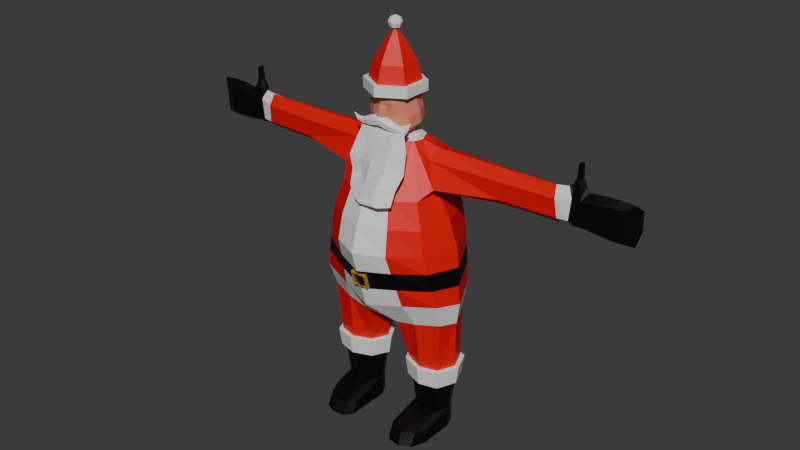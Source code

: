 # Source: Santa.blend  (saved by Blender 4.0.36; exported with 4.5.12 LTS)
import bpy
from mathutils import Matrix  # noqa: F401  (used for matrix-valued properties, if any)

bpy.ops.wm.read_factory_settings(use_empty=True)
scene = bpy.context.scene
scene.name = 'Scene'

# ---- collections
col_santa = bpy.data.collections.new('santa'); scene.collection.children.link(col_santa)

# ---- materials (node trees are filled in below, after node groups)
mat_red = bpy.data.materials.new('Red')
mat_red.use_transparent_shadow = False
mat_white = bpy.data.materials.new('White')
mat_white.use_transparent_shadow = False
mat_black = bpy.data.materials.new('Black')
mat_black.use_transparent_shadow = False
mat_skin = bpy.data.materials.new('Skin')
mat_skin.use_transparent_shadow = False
mat_material = bpy.data.materials.new('Material')
mat_material.use_transparent_shadow = False

# ---- material node trees
mat_red.use_nodes = True; mat_red.node_tree.nodes.clear()
_N = mat_red.node_tree.nodes; _L = mat_red.node_tree.links
n0 = _N.new('ShaderNodeBsdfPrincipled'); n0.name = 'Principled BSDF'; n0.location = (10, 300)
n0.inputs[0].default_value = (0.8001, 0.0, 0.002183, 1.0)
n0.inputs[3].default_value = 1.45
n1 = _N.new('ShaderNodeOutputMaterial'); n1.name = 'Material Output'; n1.location = (300, 300)
_L.new(n0.outputs[0], n1.inputs[0])
n1.is_active_output = True
mat_white.use_nodes = True; mat_white.node_tree.nodes.clear()
_N = mat_white.node_tree.nodes; _L = mat_white.node_tree.links
n0 = _N.new('ShaderNodeBsdfPrincipled'); n0.name = 'Principled BSDF'; n0.location = (10, 300)
n0.inputs[3].default_value = 1.45
n1 = _N.new('ShaderNodeOutputMaterial'); n1.name = 'Material Output'; n1.location = (300, 300)
_L.new(n0.outputs[0], n1.inputs[0])
n1.is_active_output = True
mat_black.use_nodes = True; mat_black.node_tree.nodes.clear()
_N = mat_black.node_tree.nodes; _L = mat_black.node_tree.links
n0 = _N.new('ShaderNodeBsdfPrincipled'); n0.name = 'Principled BSDF'; n0.location = (10, 300)
n0.inputs[0].default_value = (0.0, 0.0, 0.0, 1.0)
n0.inputs[3].default_value = 1.45
n1 = _N.new('ShaderNodeOutputMaterial'); n1.name = 'Material Output'; n1.location = (300, 300)
_L.new(n0.outputs[0], n1.inputs[0])
n1.is_active_output = True
mat_skin.use_nodes = True; mat_skin.node_tree.nodes.clear()
_N = mat_skin.node_tree.nodes; _L = mat_skin.node_tree.links
n0 = _N.new('ShaderNodeBsdfPrincipled'); n0.name = 'Principled BSDF'; n0.location = (10, 300)
n0.inputs[0].default_value = (0.7012, 0.2327, 0.1519, 1.0)
n0.inputs[3].default_value = 1.45
n1 = _N.new('ShaderNodeOutputMaterial'); n1.name = 'Material Output'; n1.location = (300, 300)
_L.new(n0.outputs[0], n1.inputs[0])
n1.is_active_output = True
mat_material.use_nodes = True; mat_material.node_tree.nodes.clear()
_N = mat_material.node_tree.nodes; _L = mat_material.node_tree.links
n0 = _N.new('ShaderNodeBsdfPrincipled'); n0.name = 'Principled BSDF'; n0.location = (10, 300)
n0.inputs[0].default_value = (0.4464, 0.2592, 0.01151, 1.0)
n0.inputs[3].default_value = 1.45
n1 = _N.new('ShaderNodeOutputMaterial'); n1.name = 'Material Output'; n1.location = (300, 300)
_L.new(n0.outputs[0], n1.inputs[0])
n1.is_active_output = True

# ---- world
world_world = bpy.data.worlds.new('World'); scene.world = world_world
world_world.use_nodes = True; world_world.node_tree.nodes.clear()
_N = world_world.node_tree.nodes; _L = world_world.node_tree.links
n0 = _N.new('ShaderNodeOutputWorld'); n0.name = 'World Output'; n0.location = (300, 300)
n1 = _N.new('ShaderNodeBackground'); n1.name = 'Background'; n1.location = (10, 300)
n1.inputs[0].default_value = (0.05088, 0.05088, 0.05088, 1.0)
_L.new(n1.outputs[0], n0.inputs[0])
n0.is_active_output = True
world_world.color = (0.05088, 0.05088, 0.05088)
world_world.use_sun_shadow = False
world_world.sun_shadow_jitter_overblur = 0.0

# ---- meshes
me_cube_001 = bpy.data.meshes.new('Cube.001')
me_cube_001.from_pydata([(0.8168, -0.3517, -0.6237), (0.5325, -0.3517, 0.6114), (0.696, 0.4197, -0.6371), (0.4513, 0.4197, 0.6114), (0.0, 0.6096, -0.7705), (0.0, 0.6096, 0.6114), (0.5686, 0.5251, -1.535e-10), (0.8939, -4.509e-09, -0.7008), (0.5671, -0.01368, 0.6224), (0.6778, -0.4288, -3.085e-10), (0.0, -0.6096, -0.7705), (0.0, -0.6096, 0.6114), (0.0, 0.8395, 4.657e-09), (0.8395, -1.304e-08, 5.588e-09), (0.0, -0.8395, 4.657e-09), (0.0, -0.3618, -1.012), (0.3575, 0.5499, -0.702), (0.2899, -0.1073, 1.191), (0.2421, 0.1725, 1.191), (0.0, 0.2412, 1.191), (0.3282, -9.647e-09, 1.191), (0.0, -0.2412, 1.191), (0.1719, -0.05472, 1.31), (0.2318, 0.5499, 0.6114), (0.4196, -0.4771, -0.6951), (0.2735, -0.5247, 0.6114), (0.292, 0.7159, 2.186e-09), (0.3481, -0.6761, 2.106e-09), (0.0, 0.0003675, -1.107), (0.1302, 0.2319, 1.191), (0.1514, -0.1826, 1.191), (0.1531, 0.1367, 1.358), (0.5954, 0.2859, 0.7901), (0.6007, 0.04251, 0.6948), (0.6388, -0.2045, 0.7356), (0.5371, -0.143, 1.041), (0.5338, 0.2193, 1.082), (0.5429, 0.01427, 1.149), (2.079, 0.2287, 0.8355), (2.079, 0.09896, 0.6994), (2.079, 0.005505, 0.7842), (2.059, -0.02143, 1.005), (2.058, 0.2032, 1.056), (2.035, 0.04009, 1.141), (0.4587, 0.3673, -0.9768), (0.231, 0.411, -1.026), (0.7951, -0.2464, -0.9211), (0.8499, 0.003523, -0.9759), (0.7092, 0.3017, -0.9307), (0.5028, -0.3355, -0.9719), (0.1547, 0.003523, -1.189), (0.2225, -0.3188, -1.05), (0.0, 0.4997, -0.9887), (0.5271, 0.296, -1.577), (0.3155, 0.2132, -1.577), (0.7441, -0.2121, -1.577), (0.8374, 0.01186, -1.577), (0.745, 0.2361, -1.577), (0.526, -0.271, -1.577), (0.2035, 0.01315, -1.577), (0.5267, 0.2123, -2.499), (0.3057, -0.1831, -1.577), (0.5267, 0.2123, -2.234), (0.3773, 0.1539, -2.234), (0.6797, -0.1462, -2.234), (0.7455, 0.01182, -2.234), (0.6804, 0.1701, -2.234), (0.5258, -0.1877, -2.234), (0.2983, 0.01273, -2.234), (0.3704, -0.1257, -2.234), (0.3773, 0.1539, -2.499), (0.6797, -0.1462, -2.499), (0.7455, 0.01182, -2.499), (0.6804, 0.1701, -2.499), (0.5258, -0.1877, -2.499), (0.2983, 0.01273, -2.499), (0.5487, 0.009106, -2.499), (0.3704, -0.1257, -2.499), (0.6688, -0.5196, -2.34), (0.7449, -0.3456, -2.329), (0.5251, -0.6041, -2.342), (0.3697, -0.5792, -2.342), (0.2975, -0.484, -2.352), (0.7446, -0.4255, -2.499), (0.6686, -0.6086, -2.499), (0.5248, -0.6714, -2.499), (0.3694, -0.6466, -2.499), (0.2972, -0.5576, -2.499), (0.7216, -0.189, -1.807), (0.5259, -0.2419, -1.807), (0.527, 0.2667, -1.807), (0.7224, 0.213, -1.807), (0.8052, 0.01184, -1.807), (0.3284, -0.163, -1.807), (0.2367, 0.01301, -1.807), (0.3371, 0.1925, -1.807), (0.5282, 0.3435, -1.585), (0.2811, 0.2469, -1.585), (0.7816, -0.2498, -1.585), (0.8906, 0.01175, -1.585), (0.7827, 0.2737, -1.585), (0.5269, -0.3186, -1.585), (0.1504, 0.01327, -1.585), (0.7591, -0.2267, -1.814), (0.2697, -0.2159, -1.585), (0.5281, 0.3142, -1.814), (0.8584, 0.01173, -1.814), (0.5269, -0.2894, -1.814), (0.7601, 0.2505, -1.814), (0.2924, -0.1959, -1.815), (0.1835, 0.01311, -1.815), (0.3028, 0.2261, -1.815), (1.375, 0.02751, 1.141), (1.375, 0.2204, 1.056), (1.375, 0.06845, 0.6994), (1.375, -0.03307, 0.7842), (1.375, 0.2409, 0.8355), (1.375, -0.05354, 1.005), (2.204, 0.2117, 0.8355), (2.204, 0.1111, 0.6994), (2.204, 0.02307, 0.7842), (2.244, 0.01802, 1.186), (2.249, 0.1446, 1.186), (2.21, 0.083, 1.186), (2.953, 0.2117, 0.8297), (2.941, 0.1111, 0.6878), (2.794, 0.04057, 0.7329), (2.788, 0.02236, 1.081), (2.954, 0.1979, 1.062), (2.941, 0.07734, 1.154), (2.317, 0.01464, 1.186), (2.397, 0.07734, 1.141), (2.362, -0.006314, 0.7842), (2.362, 0.2117, 0.8355), (2.362, 0.1111, 0.6994), (2.323, 0.1412, 1.186), (2.21, 0.1535, 1.081), (2.171, 0.06345, 1.155), (2.231, 0.02169, 1.046), (2.355, 0.1596, 1.081), (2.335, 0.003404, 1.041), (2.356, 0.07624, 1.186), (2.261, 0.04491, 1.274), (2.264, 0.1162, 1.274), (2.242, 0.08153, 1.274), (2.302, 0.04301, 1.274), (2.305, 0.1143, 1.274), (2.324, 0.07772, 1.274), (2.272, 0.04491, 1.424), (2.275, 0.1162, 1.424), (2.264, 0.08153, 1.424), (2.298, 0.04301, 1.424), (2.301, 0.1143, 1.424), (2.313, 0.07772, 1.424), (2.281, 0.06283, 1.44), (2.283, 0.09733, 1.44), (2.277, 0.08054, 1.44), (2.291, 0.0569, 1.436), (2.293, 0.1016, 1.436), (2.298, 0.07883, 1.436), (0.1621, -0.0575, 1.248), (0.1464, 0.108, 1.248), (0.0, 0.1445, 1.248), (0.1964, 0.005195, 1.248), (0.0, -0.1341, 1.248), (0.0809, 0.1391, 1.248), (0.0908, -0.1105, 1.248), (0.0, 0.1785, 1.371), (0.2128, 0.0178, 1.328), (0.0, -0.1429, 1.285), (0.07311, 0.09964, 1.923), (0.07482, 0.1724, 1.37), (0.08665, -0.1161, 1.296), (0.1511, 0.05768, 1.911), (0.1494, 0.1869, 1.427), (0.2392, 0.145, 1.415), (0.3023, 0.002903, 1.386), (0.2795, -0.1547, 1.354), (0.1234, -0.2478, 1.399), (0.0, -0.2721, 1.39), (0.0, 0.1931, 1.429), (0.2107, -0.08439, 1.882), (0.0, -0.3328, 1.811), (0.0, 0.1058, 1.925), (0.07896, -0.06219, 1.971), (0.04075, -0.04823, 1.977), (0.1067, -0.1311, 1.958), (0.09642, -0.2021, 1.944), (0.04861, -0.2411, 1.936), (0.0, -0.2559, 1.93), (0.0, -0.04544, 1.977), (0.3018, -0.01892, 1.51), (0.0, -0.3056, 1.503), (0.2388, 0.1232, 1.539), (0.149, 0.1651, 1.551), (0.06362, -0.2889, 1.496), (0.279, -0.1765, 1.478), (0.0, 0.1713, 1.553), (0.2563, -0.05166, 1.696), (0.111, 0.1324, 1.737), (0.0, 0.1386, 1.739), (0.0, -0.3287, 1.634), (0.195, 0.09042, 1.725), (0.05998, -0.2996, 1.604), (0.1233, -0.2543, 1.435), (0.0, -0.296, 1.448), (0.0, -0.3245, 1.61), (0.0, -0.336, 1.584), (0.0, -0.3599, 1.489), (0.03818, -0.326, 1.564), (0.04776, -0.3477, 1.488), (0.1668, -0.2413, 1.336), (0.0, -0.2741, 1.324), (0.1443, -0.265, 1.447), (0.0, -0.2786, 1.427), (0.2335, -0.2092, 1.664), (0.1802, -0.2264, 1.842), (0.0891, -0.3037, 1.822), (0.1285, -0.2959, 1.646), (2.486, 0.009721, 1.06), (2.637, 0.01604, 1.075), (2.506, 0.009315, 0.7596), (2.65, 0.02494, 0.7399), (2.559, 0.2117, 0.8297), (2.756, 0.2117, 0.8235), (2.735, 0.07734, 1.169), (2.566, 0.07734, 1.161), (2.723, 0.1111, 0.6695), (2.543, 0.1111, 0.6802), (2.754, 0.1852, 1.081), (2.555, 0.1724, 1.083), (0.611, 0.49, -0.2124), (0.6535, 0.4548, -0.4248), (0.7241, -0.4031, -0.2079), (0.7705, -0.3774, -0.4158), (0.0, 0.6862, -0.5137), (0.0, 0.7629, -0.2568), (0.8758, -7.352e-09, -0.4672), (0.8576, -1.02e-08, -0.2336), (0.0, -0.6862, -0.5137), (0.0, -0.7629, -0.2568), (0.3719, -0.6098, -0.2317), (0.3957, -0.5435, -0.4634), (0.3139, 0.6606, -0.234), (0.3357, 0.6052, -0.468), (0.5353, 0.4865, 0.308), (0.6333, -0.4032, 0.308), (0.0, 0.7453, 0.308), (0.7328, -0.007926, 0.3139), (0.0, -0.7465, 0.308), (0.3299, -0.6194, 0.308), (0.2796, 0.6515, 0.308)], [], [(251, 23, 3, 245), (243, 26, 6, 231), (231, 6, 13, 238), (245, 3, 8, 248), (248, 8, 1, 246), (238, 13, 9, 233), (241, 27, 14, 240), (250, 25, 11, 249), (4, 16, 44, 45), (7, 0, 46, 47), (8, 3, 32, 33), (25, 1, 17, 30), (21, 30, 166, 164), (29, 19, 162, 165), (23, 5, 19, 29), (20, 17, 35, 37), (3, 23, 29, 18), (18, 29, 165, 161), (17, 20, 163, 160), (11, 25, 30, 21), (16, 2, 48, 44), (24, 10, 51, 49), (246, 1, 25, 250), (233, 9, 27, 241), (236, 12, 26, 243), (247, 5, 23, 251), (115, 114, 39, 40), (113, 112, 43, 42), (3, 18, 36, 32), (1, 8, 33, 34), (18, 20, 37, 36), (17, 1, 34, 35), (40, 39, 119, 120), (42, 43, 137, 136), (116, 113, 42, 38), (112, 117, 41, 43), (117, 115, 40, 41), (114, 116, 38, 39), (51, 50, 59, 61), (49, 51, 61, 58), (47, 46, 55, 56), (46, 49, 58, 55), (2, 7, 47, 48), (0, 24, 49, 46), (4, 45, 52), (28, 52, 45, 50), (15, 28, 50, 51), (15, 51, 10), (89, 93, 69, 67), (92, 88, 64, 65), (88, 89, 67, 64), (90, 91, 66, 62), (50, 45, 54, 59), (48, 47, 56, 57), (45, 44, 53, 54), (44, 48, 57, 53), (77, 74, 85, 86), (62, 66, 73, 60), (63, 62, 60, 70), (66, 65, 72, 73), (93, 94, 68, 69), (94, 95, 63, 68), (91, 92, 65, 66), (95, 90, 62, 63), (60, 73, 72, 76), (76, 72, 71, 74), (75, 76, 74, 77), (70, 60, 76, 75), (71, 72, 83, 84), (64, 67, 80, 78), (69, 68, 82, 81), (68, 63, 70, 75), (78, 80, 85, 84), (79, 78, 84, 83), (80, 81, 86, 85), (81, 82, 87, 86), (68, 75, 87, 82), (72, 65, 79, 83), (65, 64, 78, 79), (67, 69, 81, 80), (75, 77, 86, 87), (74, 71, 84, 85), (89, 88, 103, 107), (91, 90, 105, 108), (61, 59, 102, 104), (94, 93, 109, 110), (95, 94, 110, 111), (59, 54, 97, 102), (92, 91, 108, 106), (55, 58, 101, 98), (97, 96, 105, 111), (100, 99, 106, 108), (102, 97, 111, 110), (104, 102, 110, 109), (96, 100, 108, 105), (98, 101, 107, 103), (99, 98, 103, 106), (101, 104, 109, 107), (53, 57, 100, 96), (54, 53, 96, 97), (88, 92, 106, 103), (58, 61, 104, 101), (56, 55, 98, 99), (93, 89, 107, 109), (57, 56, 99, 100), (90, 95, 111, 105), (33, 32, 116, 114), (35, 34, 115, 117), (37, 35, 117, 112), (32, 36, 113, 116), (36, 37, 112, 113), (34, 33, 114, 115), (220, 222, 126, 127), (225, 220, 127, 129), (38, 42, 136, 118), (43, 41, 138, 137), (41, 40, 120, 138), (39, 38, 118, 119), (126, 125, 129, 127), (125, 124, 128, 129), (227, 224, 124, 125), (229, 225, 129, 128), (222, 227, 125, 126), (224, 229, 128, 124), (118, 136, 139, 133), (120, 119, 134, 132), (141, 135, 146, 147), (119, 118, 133, 134), (123, 121, 142, 144), (138, 120, 132, 140), (123, 122, 136, 137), (121, 123, 137, 138), (122, 135, 139, 136), (130, 121, 138, 140), (135, 141, 131, 139), (141, 130, 140, 131), (146, 143, 149, 152), (147, 146, 152, 153), (135, 122, 143, 146), (122, 123, 144, 143), (130, 141, 147, 145), (121, 130, 145, 142), (149, 150, 156, 155), (152, 149, 155, 158), (143, 144, 150, 149), (145, 147, 153, 151), (142, 145, 151, 148), (144, 142, 148, 150), (155, 156, 159, 158), (156, 154, 157, 159), (151, 153, 159, 157), (148, 151, 157, 154), (150, 148, 154, 156), (153, 152, 158, 159), (160, 163, 168, 22), (166, 160, 22, 172), (163, 161, 31, 168), (164, 166, 172, 169), (20, 18, 161, 163), (30, 17, 160, 166), (31, 171, 174, 175), (22, 168, 176, 177), (172, 22, 177, 211), (168, 31, 175, 176), (161, 165, 171, 31), (165, 162, 167, 171), (199, 200, 183, 170), (202, 199, 170, 173), (215, 198, 181, 216), (171, 167, 180, 174), (169, 172, 211, 212), (182, 217, 188, 189), (170, 183, 190, 185), (216, 181, 186, 187), (173, 170, 185, 184), (198, 202, 173, 181), (181, 173, 184, 186), (217, 216, 187, 188), (187, 186, 184, 185, 190, 189, 188), (176, 175, 193, 191), (211, 177, 196, 213), (177, 176, 191, 196), (175, 174, 194, 193), (174, 180, 197, 194), (191, 193, 202, 198), (192, 195, 210, 208), (213, 196, 215, 218), (196, 191, 198, 215), (193, 194, 199, 202), (194, 197, 200, 199), (203, 195, 213, 218), (195, 192, 205, 213), (206, 203, 218, 201), (208, 210, 209, 207), (203, 206, 207, 209), (195, 203, 209, 210), (178, 179, 212, 211), (204, 178, 211, 213), (214, 204, 213, 205), (215, 216, 217, 218), (182, 201, 218, 217), (133, 139, 230, 223), (223, 230, 229, 224), (132, 134, 228, 221), (221, 228, 227, 222), (139, 131, 226, 230), (230, 226, 225, 229), (134, 133, 223, 228), (228, 223, 224, 227), (131, 140, 219, 226), (226, 219, 220, 225), (140, 132, 221, 219), (219, 221, 222, 220), (179, 178, 204, 214), (4, 235, 244, 16), (235, 236, 243, 244), (0, 234, 242, 24), (234, 233, 241, 242), (24, 242, 239, 10), (242, 241, 240, 239), (7, 237, 234, 0), (237, 238, 233, 234), (2, 232, 237, 7), (232, 231, 238, 237), (16, 244, 232, 2), (244, 243, 231, 232), (12, 247, 251, 26), (9, 246, 250, 27), (27, 250, 249, 14), (13, 248, 246, 9), (6, 245, 248, 13), (26, 251, 245, 6)])
me_cube_001.polygons.foreach_set('material_index', [0, 0, 0, 0, 0, 0, 1, 1, 1, 1, 0, 0, 1, 1, 0, 0, 0, 1, 1, 1, 1, 1, 0, 0, 0, 0, 0, 0, 0, 0, 0, 0, 1, 1, 0, 0, 0, 0, 0, 0, 0, 0, 1, 1, 1, 0, 0, 1, 2, 2, 2, 2, 0, 0, 0, 0, 2, 2, 2, 2, 2, 2, 2, 2, 2, 2, 2, 2, 2, 2, 2, 2, 2, 2, 2, 2, 2, 2, 2, 2, 2, 2, 1, 1, 1, 1, 1, 1, 1, 1, 1, 1, 1, 1, 1, 1, 1, 1, 1, 1, 1, 1, 1, 1, 1, 1, 0, 0, 0, 0, 0, 0, 2, 2, 1, 1, 1, 1, 2, 2, 2, 2, 2, 2, 2, 2, 2, 2, 2, 2, 2, 2, 2, 2, 2, 2, 2, 2, 2, 2, 2, 2, 2, 2, 2, 2, 2, 2, 2, 2, 2, 2, 2, 2, 3, 3, 3, 3, 1, 1, 3, 3, 3, 3, 3, 3, 3, 3, 3, 3, 3, 3, 3, 3, 3, 3, 3, 3, 3, 3, 3, 3, 3, 3, 3, 3, 3, 3, 3, 3, 3, 3, 3, 3, 3, 3, 3, 3, 3, 3, 3, 2, 2, 2, 2, 2, 2, 2, 2, 2, 2, 2, 2, 3, 0, 2, 0, 2, 1, 2, 0, 2, 0, 2, 0, 2, 0, 0, 1, 0, 0, 0])
_uv = me_cube_001.uv_layers.new(name='UVMap')
_uv.uv.foreach_set('vector', [0.5645, 0.4425, 0.625, 0.4425, 0.625, 0.5065, 0.5645, 0.5065, 0.4566, 0.4442, 0.5, 0.4425, 0.5, 0.5065, 0.455, 0.5098, 0.455, 0.5098, 0.5, 0.5065, 0.5, 0.625, 0.4583, 0.625, 0.5645, 0.5065, 0.625, 0.5065, 0.625, 0.625, 0.5645, 0.625, 0.5645, 0.625, 0.625, 0.625, 0.625, 0.7129, 0.5645, 0.7129, 0.4583, 0.625, 0.5, 0.625, 0.5, 0.7129, 0.4583, 0.7129, 0.4583, 0.7918, 0.5, 0.7918, 0.5, 0.875, 0.4583, 0.875, 0.5645, 0.7918, 0.625, 0.7918, 0.625, 0.875, 0.5645, 0.875, 0.375, 0.375, 0.3699, 0.4476, 0.3699, 0.4476, 0.2873, 0.3121, 0.375, 0.625, 0.375, 0.7129, 0.375, 0.7129, 0.375, 0.625, 0.625, 0.625, 0.625, 0.5065, 0.625, 0.5065, 0.625, 0.625, 0.625, 0.7918, 0.625, 0.7129, 0.625, 0.6981, 0.625, 0.7889, 0.625, 0.875, 0.625, 0.7889, 0.625, 0.7897, 0.625, 0.875, 0.6297, 0.4473, 0.625, 0.375, 0.625, 0.375, 0.6297, 0.4473, 0.625, 0.4425, 0.625, 0.375, 0.625, 0.375, 0.6297, 0.4473, 0.625, 0.625, 0.625, 0.6981, 0.625, 0.7104, 0.625, 0.625, 0.625, 0.5065, 0.625, 0.4425, 0.6297, 0.4473, 0.6312, 0.5239, 0.6312, 0.5239, 0.6297, 0.4473, 0.6297, 0.4473, 0.6312, 0.5239, 0.625, 0.6981, 0.625, 0.625, 0.625, 0.625, 0.625, 0.7021, 0.625, 0.875, 0.625, 0.7918, 0.625, 0.7889, 0.625, 0.875, 0.3699, 0.4476, 0.3651, 0.5163, 0.3651, 0.5163, 0.3699, 0.4476, 0.375, 0.7918, 0.375, 0.875, 0.375, 0.8613, 0.375, 0.7918, 0.5645, 0.7129, 0.625, 0.7129, 0.625, 0.7918, 0.5645, 0.7918, 0.4583, 0.7129, 0.5, 0.7129, 0.5, 0.7918, 0.4583, 0.7918, 0.4583, 0.375, 0.5, 0.375, 0.5, 0.4425, 0.4566, 0.4442, 0.5645, 0.375, 0.625, 0.375, 0.625, 0.4425, 0.5645, 0.4425, 0.625, 0.7129, 0.625, 0.625, 0.625, 0.625, 0.625, 0.7129, 0.6342, 0.5157, 0.625, 0.625, 0.625, 0.625, 0.6342, 0.5157, 0.625, 0.5065, 0.6312, 0.5239, 0.6342, 0.5157, 0.625, 0.5065, 0.625, 0.7129, 0.625, 0.625, 0.625, 0.625, 0.625, 0.7129, 0.6312, 0.5239, 0.625, 0.625, 0.625, 0.625, 0.6342, 0.5157, 0.625, 0.6981, 0.625, 0.7129, 0.625, 0.7129, 0.625, 0.7104, 0.625, 0.7129, 0.625, 0.625, 0.625, 0.625, 0.625, 0.7129, 0.6342, 0.5157, 0.625, 0.625, 0.625, 0.625, 0.6315, 0.5477, 0.625, 0.5065, 0.6342, 0.5157, 0.6342, 0.5157, 0.625, 0.5065, 0.625, 0.625, 0.625, 0.7129, 0.625, 0.7129, 0.625, 0.625, 0.625, 0.7129, 0.625, 0.7129, 0.625, 0.7129, 0.625, 0.7129, 0.625, 0.625, 0.625, 0.5065, 0.625, 0.5065, 0.625, 0.625, 0.0, 0.0, 0.0, 0.0, 0.0, 0.0, 0.0, 0.0, 0.375, 0.7918, 0.375, 0.8613, 0.375, 0.8733, 0.375, 0.7918, 0.375, 0.625, 0.375, 0.7129, 0.375, 0.7129, 0.375, 0.625, 0.375, 0.7129, 0.375, 0.7918, 0.375, 0.7918, 0.375, 0.7129, 0.3651, 0.5163, 0.375, 0.625, 0.375, 0.625, 0.3651, 0.5163, 0.375, 0.7129, 0.375, 0.7918, 0.375, 0.7918, 0.375, 0.7129, 0.375, 0.375, 0.2873, 0.3121, 0.0, 0.0, 0.0, 0.0, 0.0, 0.0, 0.0, 0.0, 0.0, 0.0, 0.0, 0.0, 0.0, 0.0, 0.0, 0.0, 0.0, 0.0, 0.0, 0.0, 0.0, 0.0, 0.0, 0.0, 0.375, 0.7918, 0.375, 0.8754, 0.375, 0.8726, 0.375, 0.7918, 0.375, 0.625, 0.375, 0.7129, 0.375, 0.7129, 0.375, 0.625, 0.375, 0.7129, 0.375, 0.7918, 0.375, 0.7918, 0.375, 0.7129, 0.3699, 0.4476, 0.3651, 0.5163, 0.3651, 0.5163, 0.3699, 0.4476, 0.0, 0.0, 0.0, 0.0, 0.0, 0.0, 0.0, 0.0, 0.3651, 0.5163, 0.375, 0.625, 0.375, 0.625, 0.3651, 0.5163, 0.2873, 0.3121, 0.3699, 0.4476, 0.3699, 0.4476, 0.3747, 0.3793, 0.3699, 0.4476, 0.3651, 0.5163, 0.3651, 0.5163, 0.3699, 0.4476, 0.2567, 0.7289, 0.3142, 0.731, 0.3142, 0.731, 0.2567, 0.7289, 0.3699, 0.4476, 0.3651, 0.5163, 0.3651, 0.5163, 0.3699, 0.4476, 0.3747, 0.379, 0.3699, 0.4476, 0.3699, 0.4476, 0.3747, 0.3787, 0.3651, 0.5163, 0.375, 0.625, 0.375, 0.625, 0.3651, 0.5163, 0.0, 0.0, 0.0, 0.0, 0.0, 0.0, 0.0, 0.0, 0.0, 0.0, 0.0, 0.0, 0.0, 0.0, 0.0, 0.0, 0.3651, 0.5163, 0.375, 0.625, 0.375, 0.625, 0.3651, 0.5163, 0.3748, 0.3778, 0.3699, 0.4476, 0.3699, 0.4476, 0.3747, 0.379, 0.3091, 0.5084, 0.3651, 0.5163, 0.375, 0.625, 0.3142, 0.625, 0.3142, 0.625, 0.375, 0.625, 0.375, 0.7129, 0.3142, 0.731, 0.25, 0.625, 0.3142, 0.625, 0.3142, 0.731, 0.2567, 0.7289, 0.2582, 0.519, 0.3091, 0.5084, 0.3142, 0.625, 0.25, 0.625, 0.375, 0.7129, 0.375, 0.625, 0.375, 0.625, 0.3701, 0.7025, 0.375, 0.7129, 0.375, 0.7918, 0.375, 0.7918, 0.375, 0.7074, 0.0, 0.0, 0.0, 0.0, 0.0, 0.0, 0.0, 0.0, 0.0, 0.0, 0.0, 0.0, 0.0, 0.0, 0.0, 0.0, 0.375, 0.7074, 0.375, 0.7918, 0.375, 0.7918, 0.3701, 0.7025, 0.375, 0.625, 0.375, 0.7074, 0.3701, 0.7025, 0.375, 0.625, 0.375, 0.7918, 0.375, 0.8725, 0.375, 0.8735, 0.375, 0.7918, 0.0, 0.0, 0.0, 0.0, 0.0, 0.0, 0.0, 0.0, 0.0, 0.0, 0.0, 0.0, 0.0, 0.0, 0.0, 0.0, 0.375, 0.625, 0.375, 0.625, 0.375, 0.625, 0.375, 0.625, 0.375, 0.625, 0.375, 0.7129, 0.375, 0.7074, 0.375, 0.625, 0.375, 0.7918, 0.375, 0.8726, 0.375, 0.8725, 0.375, 0.7918, 0.25, 0.625, 0.2567, 0.7289, 0.2567, 0.7289, 0.25, 0.625, 0.3142, 0.731, 0.375, 0.7129, 0.3701, 0.7025, 0.3142, 0.731, 0.375, 0.7918, 0.375, 0.7129, 0.375, 0.7129, 0.375, 0.7918, 0.3651, 0.5163, 0.3699, 0.4476, 0.3699, 0.4476, 0.3651, 0.5163, 0.0, 0.0, 0.0, 0.0, 0.0, 0.0, 0.0, 0.0, 0.0, 0.0, 0.0, 0.0, 0.0, 0.0, 0.0, 0.0, 0.0, 0.0, 0.0, 0.0, 0.0, 0.0, 0.0, 0.0, 0.0, 0.0, 0.0, 0.0, 0.0, 0.0, 0.0, 0.0, 0.375, 0.625, 0.3651, 0.5163, 0.3651, 0.5163, 0.375, 0.625, 0.375, 0.7129, 0.375, 0.7918, 0.375, 0.7918, 0.375, 0.7129, 0.3749, 0.3766, 0.3699, 0.4476, 0.3699, 0.4476, 0.3749, 0.3771, 0.3651, 0.5163, 0.375, 0.625, 0.375, 0.625, 0.3651, 0.5163, 0.0, 0.0, 0.0, 0.0, 0.0, 0.0, 0.0, 0.0, 0.0, 0.0, 0.0, 0.0, 0.0, 0.0, 0.0, 0.0, 0.3699, 0.4476, 0.3651, 0.5163, 0.3651, 0.5163, 0.3699, 0.4476, 0.375, 0.7129, 0.375, 0.7918, 0.375, 0.7918, 0.375, 0.7129, 0.375, 0.625, 0.375, 0.7129, 0.375, 0.7129, 0.375, 0.625, 0.375, 0.7918, 0.375, 0.8768, 0.375, 0.8762, 0.375, 0.7918, 0.3699, 0.4476, 0.3651, 0.5163, 0.3651, 0.5163, 0.3699, 0.4476, 0.3747, 0.3793, 0.3699, 0.4476, 0.3699, 0.4476, 0.3749, 0.3766, 0.375, 0.7129, 0.375, 0.625, 0.375, 0.625, 0.375, 0.7129, 0.375, 0.7918, 0.375, 0.8733, 0.375, 0.8768, 0.375, 0.7918, 0.375, 0.625, 0.375, 0.7129, 0.375, 0.7129, 0.375, 0.625, 0.375, 0.8754, 0.375, 0.7918, 0.375, 0.7918, 0.375, 0.8762, 0.3651, 0.5163, 0.375, 0.625, 0.375, 0.625, 0.3651, 0.5163, 0.3699, 0.4476, 0.3748, 0.3778, 0.3749, 0.3771, 0.3699, 0.4476, 0.625, 0.625, 0.625, 0.5065, 0.625, 0.5065, 0.625, 0.625, 0.625, 0.7104, 0.625, 0.7129, 0.625, 0.7129, 0.625, 0.7129, 0.625, 0.625, 0.625, 0.7104, 0.625, 0.7129, 0.625, 0.625, 0.625, 0.5065, 0.6342, 0.5157, 0.6342, 0.5157, 0.625, 0.5065, 0.6342, 0.5157, 0.625, 0.625, 0.625, 0.625, 0.6342, 0.5157, 0.625, 0.7129, 0.625, 0.625, 0.625, 0.625, 0.625, 0.7129, 0.625, 0.6786, 0.625, 0.6895, 0.625, 0.6778, 0.625, 0.6731, 0.625, 0.625, 0.625, 0.6786, 0.625, 0.6731, 0.625, 0.625, 0.625, 0.5065, 0.6342, 0.5157, 0.6315, 0.5477, 0.625, 0.5065, 0.625, 0.625, 0.625, 0.7129, 0.625, 0.6863, 0.625, 0.625, 0.625, 0.7129, 0.625, 0.7129, 0.625, 0.7129, 0.625, 0.6863, 0.625, 0.625, 0.625, 0.5065, 0.625, 0.5065, 0.625, 0.625, 0.625, 0.6778, 0.625, 0.625, 0.625, 0.625, 0.625, 0.6731, 0.625, 0.625, 0.625, 0.5065, 0.6343, 0.5126, 0.625, 0.625, 0.625, 0.625, 0.625, 0.5065, 0.625, 0.5065, 0.625, 0.625, 0.6334, 0.5243, 0.625, 0.625, 0.625, 0.625, 0.6343, 0.5126, 0.625, 0.6895, 0.625, 0.625, 0.625, 0.625, 0.625, 0.6778, 0.625, 0.5065, 0.6334, 0.5243, 0.6343, 0.5126, 0.625, 0.5065, 0.625, 0.5065, 0.6315, 0.5477, 0.6315, 0.5476, 0.625, 0.5065, 0.625, 0.7129, 0.625, 0.625, 0.625, 0.625, 0.625, 0.7129, 0.625, 0.625, 0.6313, 0.5507, 0.6313, 0.5507, 0.625, 0.625, 0.625, 0.625, 0.625, 0.5065, 0.625, 0.5065, 0.625, 0.625, 0.625, 0.625, 0.625, 0.6888, 0.625, 0.6888, 0.625, 0.625, 0.625, 0.6863, 0.625, 0.7129, 0.625, 0.7129, 0.625, 0.6897, 0.625, 0.625, 0.6313, 0.5507, 0.6315, 0.5477, 0.625, 0.625, 0.625, 0.6888, 0.625, 0.625, 0.625, 0.625, 0.625, 0.6863, 0.6313, 0.5507, 0.6313, 0.5507, 0.6315, 0.5476, 0.6315, 0.5477, 0.625, 0.6888, 0.625, 0.6888, 0.625, 0.6863, 0.625, 0.6897, 0.6313, 0.5507, 0.625, 0.625, 0.625, 0.625, 0.6315, 0.5476, 0.625, 0.625, 0.625, 0.6888, 0.625, 0.6897, 0.625, 0.625, 0.6313, 0.5507, 0.6313, 0.5507, 0.6313, 0.5507, 0.6313, 0.5507, 0.625, 0.625, 0.6313, 0.5507, 0.6313, 0.5507, 0.625, 0.625, 0.6313, 0.5507, 0.6313, 0.5507, 0.6313, 0.5507, 0.6313, 0.5507, 0.6313, 0.5507, 0.625, 0.625, 0.625, 0.625, 0.6313, 0.5507, 0.625, 0.6888, 0.625, 0.625, 0.625, 0.625, 0.625, 0.6888, 0.625, 0.6888, 0.625, 0.6888, 0.625, 0.6888, 0.625, 0.6888, 0.6313, 0.5507, 0.625, 0.625, 0.625, 0.625, 0.6313, 0.5507, 0.6313, 0.5507, 0.6313, 0.5507, 0.6313, 0.5507, 0.6313, 0.5507, 0.6313, 0.5507, 0.625, 0.625, 0.625, 0.625, 0.6313, 0.5507, 0.625, 0.6888, 0.625, 0.625, 0.625, 0.625, 0.625, 0.6888, 0.625, 0.6888, 0.625, 0.6888, 0.625, 0.6888, 0.625, 0.6888, 0.625, 0.625, 0.625, 0.6888, 0.625, 0.6888, 0.625, 0.625, 0.6313, 0.5507, 0.625, 0.625, 0.6253, 0.6217, 0.6313, 0.5507, 0.625, 0.625, 0.625, 0.6888, 0.625, 0.6888, 0.6253, 0.6217, 0.625, 0.6888, 0.625, 0.625, 0.6253, 0.6217, 0.625, 0.6888, 0.625, 0.6888, 0.625, 0.6888, 0.625, 0.6888, 0.625, 0.6888, 0.625, 0.625, 0.625, 0.6888, 0.625, 0.6888, 0.625, 0.625, 0.625, 0.625, 0.6313, 0.5507, 0.6313, 0.5507, 0.6253, 0.6217, 0.625, 0.7021, 0.625, 0.625, 0.625, 0.625, 0.6313, 0.6958, 0.625, 0.7897, 0.625, 0.7021, 0.6313, 0.6958, 0.6262, 0.7884, 0.625, 0.625, 0.6312, 0.5239, 0.6312, 0.5239, 0.625, 0.625, 0.625, 0.875, 0.625, 0.7897, 0.6262, 0.7884, 0.625, 0.875, 0.625, 0.625, 0.6312, 0.5239, 0.6312, 0.5239, 0.625, 0.625, 0.625, 0.7889, 0.625, 0.6981, 0.625, 0.7021, 0.625, 0.7897, 0.6312, 0.5239, 0.6297, 0.4473, 0.6297, 0.4473, 0.6312, 0.5239, 0.6313, 0.6958, 0.625, 0.625, 0.625, 0.625, 0.6313, 0.6958, 0.6262, 0.7884, 0.6313, 0.6958, 0.6313, 0.6958, 0.6262, 0.7884, 0.625, 0.625, 0.6312, 0.5239, 0.6312, 0.5239, 0.625, 0.625, 0.6312, 0.5239, 0.6297, 0.4473, 0.6297, 0.4473, 0.6312, 0.5239, 0.6297, 0.4473, 0.625, 0.375, 0.625, 0.375, 0.6297, 0.4473, 0.6297, 0.4473, 0.625, 0.375, 0.625, 0.375, 0.6297, 0.4473, 0.6312, 0.5239, 0.6297, 0.4473, 0.6297, 0.4473, 0.6312, 0.5239, 0.6313, 0.6958, 0.625, 0.625, 0.625, 0.625, 0.6313, 0.6958, 0.6297, 0.4473, 0.625, 0.375, 0.625, 0.375, 0.6297, 0.4473, 0.625, 0.875, 0.6262, 0.7884, 0.6262, 0.7884, 0.625, 0.875, 0.625, 0.875, 0.6262, 0.7884, 0.6262, 0.7884, 0.625, 0.875, 0.6297, 0.4473, 0.625, 0.375, 0.625, 0.375, 0.6297, 0.4473, 0.6313, 0.6958, 0.625, 0.625, 0.625, 0.625, 0.6313, 0.6958, 0.6312, 0.5239, 0.6297, 0.4473, 0.6297, 0.4473, 0.6312, 0.5239, 0.625, 0.625, 0.6312, 0.5239, 0.6312, 0.5239, 0.625, 0.625, 0.625, 0.625, 0.6312, 0.5239, 0.6312, 0.5239, 0.625, 0.625, 0.6262, 0.7884, 0.6313, 0.6958, 0.6313, 0.6958, 0.6262, 0.7884, 0.6313, 0.6958, 0.625, 0.625, 0.6312, 0.5239, 0.6297, 0.4473, 0.625, 0.375, 0.625, 0.875, 0.6262, 0.7884, 0.625, 0.625, 0.6312, 0.5239, 0.6312, 0.5239, 0.625, 0.625, 0.6262, 0.7884, 0.6313, 0.6958, 0.6313, 0.6958, 0.6261, 0.7974, 0.6313, 0.6958, 0.625, 0.625, 0.625, 0.625, 0.6313, 0.6958, 0.6312, 0.5239, 0.6297, 0.4473, 0.6297, 0.4473, 0.6312, 0.5239, 0.6297, 0.4473, 0.625, 0.375, 0.625, 0.375, 0.6297, 0.4473, 0.625, 0.625, 0.6312, 0.5239, 0.6312, 0.5239, 0.625, 0.625, 0.625, 0.875, 0.6256, 0.8301, 0.6255, 0.842, 0.625, 0.875, 0.6261, 0.7974, 0.6313, 0.6958, 0.6313, 0.6958, 0.6262, 0.7884, 0.6313, 0.6958, 0.625, 0.625, 0.625, 0.625, 0.6313, 0.6958, 0.6312, 0.5239, 0.6297, 0.4473, 0.6297, 0.4473, 0.6312, 0.5239, 0.6297, 0.4473, 0.625, 0.375, 0.625, 0.375, 0.6297, 0.4473, 0.6258, 0.8219, 0.6256, 0.8301, 0.6261, 0.7974, 0.6262, 0.7884, 0.6256, 0.8301, 0.625, 0.875, 0.625, 0.875, 0.6261, 0.7974, 0.625, 0.875, 0.6258, 0.8219, 0.6262, 0.7884, 0.625, 0.875, 0.625, 0.875, 0.6255, 0.842, 0.6254, 0.8438, 0.625, 0.875, 0.6258, 0.8219, 0.625, 0.875, 0.625, 0.875, 0.6254, 0.8438, 0.6256, 0.8301, 0.6258, 0.8219, 0.6254, 0.8438, 0.6255, 0.842, 0.6259, 0.8109, 0.625, 0.875, 0.625, 0.875, 0.6262, 0.7884, 0.6259, 0.8109, 0.6259, 0.8109, 0.6262, 0.7884, 0.6261, 0.7974, 0.625, 0.875, 0.6259, 0.8109, 0.6261, 0.7974, 0.625, 0.875, 0.6313, 0.6958, 0.6313, 0.6958, 0.6262, 0.7884, 0.6262, 0.7884, 0.625, 0.875, 0.625, 0.875, 0.6262, 0.7884, 0.6262, 0.7884, 0.625, 0.5065, 0.6315, 0.5476, 0.6325, 0.5359, 0.625, 0.5065, 0.625, 0.5065, 0.6325, 0.5359, 0.6334, 0.5243, 0.625, 0.5065, 0.625, 0.7129, 0.625, 0.625, 0.625, 0.625, 0.625, 0.7012, 0.625, 0.7012, 0.625, 0.625, 0.625, 0.625, 0.625, 0.6895, 0.6315, 0.5476, 0.625, 0.625, 0.625, 0.625, 0.6325, 0.5359, 0.6325, 0.5359, 0.625, 0.625, 0.625, 0.625, 0.6334, 0.5243, 0.625, 0.625, 0.625, 0.5065, 0.625, 0.5065, 0.625, 0.625, 0.625, 0.625, 0.625, 0.5065, 0.625, 0.5065, 0.625, 0.625, 0.625, 0.625, 0.625, 0.6897, 0.625, 0.6841, 0.625, 0.625, 0.625, 0.625, 0.625, 0.6841, 0.625, 0.6786, 0.625, 0.625, 0.625, 0.6897, 0.625, 0.7129, 0.625, 0.7012, 0.625, 0.6841, 0.625, 0.6841, 0.625, 0.7012, 0.625, 0.6895, 0.625, 0.6786, 0.625, 0.875, 0.6259, 0.8109, 0.6259, 0.8109, 0.625, 0.875, 0.375, 0.375, 0.4167, 0.375, 0.4133, 0.4459, 0.3699, 0.4476, 0.4167, 0.375, 0.4583, 0.375, 0.4566, 0.4442, 0.4133, 0.4459, 0.375, 0.7129, 0.4167, 0.7129, 0.4167, 0.7918, 0.375, 0.7918, 0.4167, 0.7129, 0.4583, 0.7129, 0.4583, 0.7918, 0.4167, 0.7918, 0.375, 0.7918, 0.4167, 0.7918, 0.4167, 0.875, 0.375, 0.875, 0.4167, 0.7918, 0.4583, 0.7918, 0.4583, 0.875, 0.4167, 0.875, 0.375, 0.625, 0.4167, 0.625, 0.4167, 0.7129, 0.375, 0.7129, 0.4167, 0.625, 0.4583, 0.625, 0.4583, 0.7129, 0.4167, 0.7129, 0.3651, 0.5163, 0.4101, 0.5131, 0.4167, 0.625, 0.375, 0.625, 0.4101, 0.5131, 0.455, 0.5098, 0.4583, 0.625, 0.4167, 0.625, 0.3699, 0.4476, 0.4133, 0.4459, 0.4101, 0.5131, 0.3651, 0.5163, 0.4133, 0.4459, 0.4566, 0.4442, 0.455, 0.5098, 0.4101, 0.5131, 0.5, 0.375, 0.5645, 0.375, 0.5645, 0.4425, 0.5, 0.4425, 0.5, 0.7129, 0.5645, 0.7129, 0.5645, 0.7918, 0.5, 0.7918, 0.5, 0.7918, 0.5645, 0.7918, 0.5645, 0.875, 0.5, 0.875, 0.5, 0.625, 0.5645, 0.625, 0.5645, 0.7129, 0.5, 0.7129, 0.5, 0.5065, 0.5645, 0.5065, 0.5645, 0.625, 0.5, 0.625, 0.5, 0.4425, 0.5645, 0.4425, 0.5645, 0.5065, 0.5, 0.5065])
me_cube_001.materials.append(mat_red)
me_cube_001.materials.append(mat_white)
me_cube_001.materials.append(mat_black)
me_cube_001.materials.append(mat_skin)
me_cube_001.update()
me_circle = bpy.data.meshes.new('Circle')
me_circle.from_pydata([(0.0, 1.0, 0.0), (-0.866, 0.5, 0.0), (-0.866, -0.5, 0.0), (0.0, -1.0, 0.0), (0.866, -0.5, 0.0), (0.866, 0.5, 0.0), (0.0, 1.0, 0.3472), (-0.866, 0.5, 0.3472), (-0.866, -0.5, 0.3472), (0.0, -1.0, 0.3472), (0.866, -0.5, 0.3472), (0.866, 0.5, 0.3472), (0.0, 0.84, 0.3472), (-0.7275, 0.42, 0.3472), (-0.7275, -0.42, 0.3472), (0.0, -0.84, 0.3472), (0.7275, -0.42, 0.3472), (0.7275, 0.42, 0.3472), (0.0, 0.672, 0.9028), (-0.582, 0.336, 0.9028), (-0.582, -0.336, 0.9028), (0.0, -0.672, 0.9028), (0.582, -0.336, 0.9028), (0.582, 0.336, 0.9028), (0.0, 0.4032, 1.389), (-0.3492, 0.2016, 1.389), (-0.3492, -0.2016, 1.389), (0.0, -0.4032, 1.389), (0.3492, -0.2016, 1.389), (0.3492, 0.2016, 1.389), (0.0, 0.08064, 1.871), (-0.06984, 0.04032, 1.871), (-0.06984, -0.04032, 1.871), (0.0, -0.08064, 1.871), (0.06984, -0.04032, 1.871), (0.06984, 0.04032, 1.871), (-0.1302, -0.1302, 1.939), (-0.1302, -0.1302, 2.199), (-0.1302, 0.1302, 1.939), (-0.1302, 0.1302, 2.199), (0.1302, -0.1302, 1.939), (0.1302, -0.1302, 2.199), (0.1302, 0.1302, 1.939), (0.1302, 0.1302, 2.199), (-0.1587, 2.425e-10, 1.91), (-0.1587, -0.1587, 2.069), (-0.1587, -1.698e-09, 2.227), (-0.1587, 0.1587, 2.069), (4.935e-09, 0.1587, 1.91), (-6.435e-10, 0.1587, 2.227), (0.1587, 0.1587, 2.069), (0.1587, -4.366e-09, 1.91), (0.1587, -4.851e-10, 2.227), (0.1587, -0.1587, 2.069), (-2.341e-09, -0.1587, 1.91), (5.691e-10, -0.1587, 2.227), (-0.2186, -3.153e-09, 2.069), (3.237e-09, 0.2186, 2.069), (0.2186, -3.395e-09, 2.069), (-1.614e-09, -0.2186, 2.069), (0.0, -9.701e-10, 1.844), (5.691e-10, -3.638e-09, 2.287)], [], [(0, 5, 11, 6), (4, 3, 9, 10), (2, 1, 7, 8), (5, 4, 10, 11), (3, 2, 8, 9), (1, 0, 6, 7), (1, 2, 3, 4, 5, 0), (6, 11, 17, 12), (10, 9, 15, 16), (8, 7, 13, 14), (11, 10, 16, 17), (9, 8, 14, 15), (7, 6, 12, 13), (17, 16, 22, 23), (15, 14, 20, 21), (13, 12, 18, 19), (12, 17, 23, 18), (16, 15, 21, 22), (14, 13, 19, 20), (22, 21, 27, 28), (20, 19, 25, 26), (23, 22, 28, 29), (21, 20, 26, 27), (19, 18, 24, 25), (18, 23, 29, 24), (27, 26, 32, 33), (25, 24, 30, 31), (24, 29, 35, 30), (28, 27, 33, 34), (26, 25, 31, 32), (29, 28, 34, 35), (35, 34, 60), (36, 45, 56, 44), (45, 37, 46, 56), (56, 46, 39, 47), (44, 56, 47, 38), (38, 47, 57, 48), (47, 39, 49, 57), (57, 49, 43, 50), (48, 57, 50, 42), (42, 50, 58, 51), (50, 43, 52, 58), (58, 52, 41, 53), (51, 58, 53, 40), (40, 53, 59, 54), (53, 41, 55, 59), (59, 55, 37, 45), (54, 59, 45, 36), (38, 48, 60, 44), (48, 42, 51, 60), (60, 51, 40, 54), (44, 60, 54, 36), (43, 49, 61, 52), (49, 39, 46, 61), (61, 46, 37, 55), (52, 61, 55, 41), (33, 32, 60), (31, 30, 60), (30, 35, 60), (34, 33, 60), (32, 31, 60)])
me_circle.polygons.foreach_set('material_index', [0, 0, 0, 0, 0, 0, 0, 0, 0, 0, 0, 0, 0, 1, 1, 1, 1, 1, 1, 1, 1, 1, 1, 1, 1, 1, 1, 1, 1, 1, 1, 0, 0, 0, 0, 0, 0, 0, 0, 0, 0, 0, 0, 0, 0, 0, 0, 0, 0, 0, 0, 0, 0, 0, 0, 0, 0, 0, 0, 0, 0])
_uv = me_circle.uv_layers.new(name='UVMap')
_uv.uv.foreach_set('vector', [0.0, 0.0, 0.0, 0.0, 0.0, 0.0, 0.0, 0.0, 0.0, 0.0, 0.0, 0.0, 0.0, 0.0, 0.0, 0.0, 0.0, 0.0, 0.0, 0.0, 0.0, 0.0, 0.0, 0.0, 0.0, 0.0, 0.0, 0.0, 0.0, 0.0, 0.0, 0.0, 0.0, 0.0, 0.0, 0.0, 0.0, 0.0, 0.0, 0.0, 0.0, 0.0, 0.0, 0.0, 0.0, 0.0, 0.0, 0.0, 0.0, 0.0, 0.0, 0.0, 0.0, 0.0, 0.0, 0.0, 0.0, 0.0, 0.0, 0.0, 0.0, 0.0, 0.0, 0.0, 0.0, 0.0, 0.0, 0.0, 0.0, 0.0, 0.0, 0.0, 0.0, 0.0, 0.0, 0.0, 0.0, 0.0, 0.0, 0.0, 0.0, 0.0, 0.0, 0.0, 0.0, 0.0, 0.0, 0.0, 0.0, 0.0, 0.0, 0.0, 0.0, 0.0, 0.0, 0.0, 0.0, 0.0, 0.0, 0.0, 0.0, 0.0, 0.0, 0.0, 0.0, 0.0, 0.0, 0.0, 0.0, 0.0, 0.0, 0.0, 0.0, 0.0, 0.0, 0.0, 0.0, 0.0, 0.0, 0.0, 0.0, 0.0, 0.0, 0.0, 0.0, 0.0, 0.0, 0.0, 0.0, 0.0, 0.0, 0.0, 0.0, 0.0, 0.0, 0.0, 0.0, 0.0, 0.0, 0.0, 0.0, 0.0, 0.0, 0.0, 0.0, 0.0, 0.0, 0.0, 0.0, 0.0, 0.0, 0.0, 0.0, 0.0, 0.0, 0.0, 0.0, 0.0, 0.0, 0.0, 0.0, 0.0, 0.0, 0.0, 0.0, 0.0, 0.0, 0.0, 0.0, 0.0, 0.0, 0.0, 0.0, 0.0, 0.0, 0.0, 0.0, 0.0, 0.0, 0.0, 0.0, 0.0, 0.0, 0.0, 0.0, 0.0, 0.0, 0.0, 0.0, 0.0, 0.0, 0.0, 0.0, 0.0, 0.0, 0.0, 0.0, 0.0, 0.0, 0.0, 0.0, 0.0, 0.0, 0.0, 0.0, 0.0, 0.0, 0.0, 0.0, 0.0, 0.0, 0.0, 0.0, 0.0, 0.0, 0.0, 0.0, 0.0, 0.0, 0.0, 0.0, 0.0, 0.0, 0.0, 0.0, 0.0, 0.0, 0.0, 0.0, 0.0, 0.0, 0.0, 0.0, 0.0, 0.0, 0.0, 0.0, 0.0, 0.0, 0.0, 0.0, 0.0, 0.0, 0.0, 0.0, 0.0, 0.0, 0.0, 0.0, 0.0, 0.0, 0.0, 0.0, 0.0, 0.0, 0.0, 0.0, 0.0, 0.375, 0.0, 0.5, 0.0, 0.5, 0.125, 0.375, 0.125, 0.5, 0.0, 0.625, 0.0, 0.625, 0.125, 0.5, 0.125, 0.5, 0.125, 0.625, 0.125, 0.625, 0.25, 0.5, 0.25, 0.375, 0.125, 0.5, 0.125, 0.5, 0.25, 0.375, 0.25, 0.375, 0.25, 0.5, 0.25, 0.5, 0.375, 0.375, 0.375, 0.5, 0.25, 0.625, 0.25, 0.625, 0.375, 0.5, 0.375, 0.5, 0.375, 0.625, 0.375, 0.625, 0.5, 0.5, 0.5, 0.375, 0.375, 0.5, 0.375, 0.5, 0.5, 0.375, 0.5, 0.375, 0.5, 0.5, 0.5, 0.5, 0.625, 0.375, 0.625, 0.5, 0.5, 0.625, 0.5, 0.625, 0.625, 0.5, 0.625, 0.5, 0.625, 0.625, 0.625, 0.625, 0.75, 0.5, 0.75, 0.375, 0.625, 0.5, 0.625, 0.5, 0.75, 0.375, 0.75, 0.375, 0.75, 0.5, 0.75, 0.5, 0.875, 0.375, 0.875, 0.5, 0.75, 0.625, 0.75, 0.625, 0.875, 0.5, 0.875, 0.5, 0.875, 0.625, 0.875, 0.625, 1.0, 0.5, 1.0, 0.375, 0.875, 0.5, 0.875, 0.5, 1.0, 0.375, 1.0, 0.125, 0.5, 0.25, 0.5, 0.25, 0.625, 0.125, 0.625, 0.25, 0.5, 0.375, 0.5, 0.375, 0.625, 0.25, 0.625, 0.25, 0.625, 0.375, 0.625, 0.375, 0.75, 0.25, 0.75, 0.125, 0.625, 0.25, 0.625, 0.25, 0.75, 0.125, 0.75, 0.625, 0.5, 0.75, 0.5, 0.75, 0.625, 0.625, 0.625, 0.75, 0.5, 0.875, 0.5, 0.875, 0.625, 0.75, 0.625, 0.75, 0.625, 0.875, 0.625, 0.875, 0.75, 0.75, 0.75, 0.625, 0.625, 0.75, 0.625, 0.75, 0.75, 0.625, 0.75, 0.0, 0.0, 0.0, 0.0, 0.0, 0.0, 0.0, 0.0, 0.0, 0.0, 0.0, 0.0, 0.0, 0.0, 0.0, 0.0, 0.0, 0.0, 0.0, 0.0, 0.0, 0.0, 0.0, 0.0, 0.0, 0.0, 0.0, 0.0, 0.0, 0.0])
me_circle.materials.append(mat_white)
me_circle.materials.append(mat_red)
me_circle.update()
me_circle_001 = bpy.data.meshes.new('Circle.001')
me_circle_001.from_pydata([(1.962e-17, 0.7497, -0.9636), (-1.48, 0.4117, -0.8593), (-1.486, -0.9112, -0.7753), (1.439e-17, -2.61, -0.7753), (1.781, -1.8, -0.8946), (1.56, -0.1538, -0.9817), (0.02337, -3.074, -2.438), (-1.077, -1.444, -2.06), (-1.056, -2.235, -2.019), (0.02337, -5.27, -2.345), (1.635, -4.102, -2.295), (1.512, -3.373, -2.35), (2.903e-18, 0.9327, 0.1099), (-1.319, 1.288, 0.1656), (-1.318, 0.2804, 0.1751), (2.318e-18, -1.218, 0.131), (1.647, -0.9547, 0.08507), (1.493, 0.3254, 0.06726), (0.07747, 0.7719, 0.6506), (-1.137, 0.8852, 0.6501), (-1.139, 0.3136, 0.6479), (0.06707, -0.4957, 0.6508), (1.407, -0.6801, 0.7256), (1.22, 0.105, 0.7285), (0.02337, -4.289, -2.529), (-0.6826, -3.273, -2.282), (-0.6736, -3.632, -2.265), (0.02337, -5.281, -2.492), (1.033, -5.256, -2.452), (0.9868, -4.742, -2.47), (0.005126, -4.944, -2.554), (0.9832, 3.705, 1.048), (1.108, 3.288, 1.163), (0.06011, 2.189, 0.9931), (-1.098, 3.129, 1.107), (-1.097, 3.5, 1.004), (0.05186, 2.683, 0.8444), (0.01169, -0.549, -1.679), (-1.223, 0.08309, -1.43), (1.455, -1.984, -1.67), (0.01169, -3.393, -1.541), (1.627, -3.069, -1.595), (-1.213, -1.018, -1.369), (0.8904, -2.738, -0.8538), (0.7485, -5.421, -2.342), (0.9346, -2.12, 0.0806), (0.6728, -0.6334, 0.6807), (0.4898, -5.34, -2.473), (0.5524, 2.476, 1.054), (0.8195, -4.911, -1.627), (-0.7278, -1.396, -0.7616), (-0.5552, -3.651, -2.185), (-0.6454, -0.3933, 0.1587), (-0.5471, -0.2749, 0.6303), (-0.3251, -4.695, -2.387), (-0.4361, 2.337, 0.9865), (-0.5911, -1.611, -1.432)], [], [(38, 37, 6, 7), (37, 39, 11, 6), (49, 40, 9, 44), (42, 38, 7, 8), (39, 41, 10, 11), (56, 42, 8, 51), (6, 11, 29, 24), (0, 1, 13, 12), (5, 0, 12, 17), (43, 4, 16, 45), (1, 2, 14, 13), (4, 5, 17, 16), (50, 3, 15, 52), (16, 17, 23, 22), (52, 15, 21, 53), (12, 13, 19, 18), (17, 12, 18, 23), (45, 16, 22, 46), (13, 14, 20, 19), (44, 9, 27, 47), (8, 7, 25, 26), (11, 10, 28, 29), (51, 8, 26, 54), (7, 6, 24, 25), (29, 28, 30), (27, 54, 26, 30), (25, 24, 30), (24, 29, 30), (28, 47, 27, 30), (26, 25, 30), (22, 23, 31, 32), (23, 18, 36, 31), (18, 19, 35, 36), (19, 20, 34, 35), (53, 21, 33, 55), (46, 22, 32, 48), (50, 2, 42, 56), (5, 4, 41, 39), (2, 1, 38, 42), (43, 3, 40, 49), (0, 5, 39, 37), (1, 0, 37, 38), (4, 43, 49, 41), (21, 46, 48, 33), (10, 44, 47, 28), (15, 45, 46, 21), (3, 43, 45, 15), (41, 49, 44, 10), (3, 50, 56, 40), (20, 53, 55, 34), (9, 51, 54, 27), (14, 52, 53, 20), (2, 50, 52, 14), (40, 56, 51, 9)])
_uv = me_circle_001.uv_layers.new(name='UVMap')
_uv.uv.foreach_set('vector', [0.0, 0.0, 0.0, 0.0, 0.0, 0.0, 0.0, 0.0, 0.0, 0.0, 0.0, 0.0, 0.0, 0.0, 0.0, 0.0, 0.0, 0.0, 0.0, 0.0, 0.0, 0.0, 0.0, 0.0, 0.0, 0.0, 0.0, 0.0, 0.0, 0.0, 0.0, 0.0, 0.0, 0.0, 0.0, 0.0, 0.0, 0.0, 0.0, 0.0, 0.0, 0.0, 0.0, 0.0, 0.0, 0.0, 0.0, 0.0, 0.0, 0.0, 0.0, 0.0, 0.0, 0.0, 0.0, 0.0, 0.0, 0.0, 0.0, 0.0, 0.0, 0.0, 0.0, 0.0, 0.0, 0.0, 0.0, 0.0, 0.0, 0.0, 0.0, 0.0, 0.0, 0.0, 0.0, 0.0, 0.0, 0.0, 0.0, 0.0, 0.0, 0.0, 0.0, 0.0, 0.0, 0.0, 0.0, 0.0, 0.0, 0.0, 0.0, 0.0, 0.0, 0.0, 0.0, 0.0, 0.0, 0.0, 0.0, 0.0, 0.0, 0.0, 0.0, 0.0, 0.0, 0.0, 0.0, 0.0, 0.0, 0.0, 0.0, 0.0, 0.0, 0.0, 0.0, 0.0, 0.0, 0.0, 0.0, 0.0, 0.0, 0.0, 0.0, 0.0, 0.0, 0.0, 0.0, 0.0, 0.0, 0.0, 0.0, 0.0, 0.0, 0.0, 0.0, 0.0, 0.0, 0.0, 0.0, 0.0, 0.0, 0.0, 0.0, 0.0, 0.0, 0.0, 0.0, 0.0, 0.0, 0.0, 0.0, 0.0, 0.0, 0.0, 0.0, 0.0, 0.0, 0.0, 0.0, 0.0, 0.0, 0.0, 0.0, 0.0, 0.0, 0.0, 0.0, 0.0, 0.0, 0.0, 0.0, 0.0, 0.0, 0.0, 0.0, 0.0, 0.0, 0.0, 0.0, 0.0, 0.0, 0.0, 0.0, 0.0, 0.0, 0.0, 0.0, 0.0, 0.0, 0.0, 0.0, 0.0, 0.0, 0.0, 0.0, 0.0, 0.0, 0.0, 0.0, 0.0, 0.0, 0.0, 0.0, 0.0, 0.0, 0.0, 0.0, 0.0, 0.0, 0.0, 0.0, 0.0, 0.0, 0.0, 0.0, 0.0, 0.0, 0.0, 0.0, 0.0, 0.0, 0.0, 0.0, 0.0, 0.0, 0.0, 0.0, 0.0, 0.0, 0.0, 0.0, 0.0, 0.0, 0.0, 0.0, 0.0, 0.0, 0.0, 0.0, 0.0, 0.0, 0.0, 0.0, 0.0, 0.0, 0.0, 0.0, 0.0, 0.0, 0.0, 0.0, 0.0, 0.0, 0.0, 0.0, 0.0, 0.0, 0.0, 0.0, 0.0, 0.0, 0.0, 0.0, 0.0, 0.0, 0.0, 0.0, 0.0, 0.0, 0.0, 0.0, 0.0, 0.0, 0.0, 0.0, 0.0, 0.0, 0.0, 0.0, 0.0, 0.0, 0.0, 0.0, 0.0, 0.0, 0.0, 0.0, 0.0, 0.0, 0.0, 0.0, 0.0, 0.0, 0.0, 0.0, 0.0, 0.0, 0.0, 0.0, 0.0, 0.0, 0.0, 0.0, 0.0, 0.0, 0.0, 0.0, 0.0, 0.0, 0.0, 0.0, 0.0, 0.0, 0.0, 0.0, 0.0, 0.0, 0.0, 0.0, 0.0, 0.0, 0.0, 0.0, 0.0, 0.0, 0.0, 0.0, 0.0, 0.0, 0.0, 0.0, 0.0, 0.0, 0.0, 0.0, 0.0, 0.0, 0.0, 0.0, 0.0, 0.0, 0.0, 0.0, 0.0, 0.0, 0.0, 0.0, 0.0, 0.0, 0.0, 0.0, 0.0, 0.0, 0.0, 0.0, 0.0, 0.0, 0.0, 0.0, 0.0, 0.0, 0.0, 0.0, 0.0, 0.0, 0.0, 0.0, 0.0, 0.0, 0.0, 0.0, 0.0, 0.0, 0.0, 0.0, 0.0, 0.0, 0.0, 0.0, 0.0, 0.0, 0.0, 0.0, 0.0, 0.0, 0.0, 0.0, 0.0, 0.0, 0.0, 0.0, 0.0, 0.0, 0.0, 0.0, 0.0, 0.0, 0.0, 0.0, 0.0, 0.0, 0.0, 0.0, 0.0, 0.0, 0.0, 0.0, 0.0, 0.0, 0.0, 0.0, 0.0, 0.0, 0.0, 0.0, 0.0, 0.0, 0.0, 0.0, 0.0, 0.0, 0.0, 0.0, 0.0])
me_circle_001.materials.append(mat_white)
me_circle_001.update()
me_circle_002 = bpy.data.meshes.new('Circle.002')
me_circle_002.from_pydata([(0.08831, 1.394, 0.0), (-1.536, 0.4996, 0.0), (-1.595, -1.401, 0.0), (0.08831, -2.394, 0.0), (1.772, -1.401, 0.0), (1.712, 0.4996, 0.0), (0.08831, 0.7862, -2.997), (-1.556, -0.09313, -2.695), (-1.579, -1.902, -2.082), (0.08831, -2.82, -1.773), (1.756, -1.902, -2.082), (1.733, -0.09313, -2.695), (0.04547, -0.03432, -5.217), (-1.481, -0.8127, -4.802), (-1.488, -2.413, -3.956), (0.0592, -3.211, -3.532), (1.6, -2.413, -3.956), (1.579, -0.8127, -4.802), (-4.483e-07, -0.9678, -7.162), (-1.06, -1.572, -7.15), (-1.045, -2.784, -7.157), (-3.959e-07, -3.369, -7.182), (1.045, -2.784, -7.157), (1.06, -1.572, -7.15), (-5.361e-07, -1.371, -9.18), (-0.7277, -1.785, -9.34), (-0.6799, -2.493, -9.677), (-2.385e-07, -2.804, -9.869), (0.6799, -2.493, -9.677), (0.7276, -1.785, -9.34), (5.911e-07, -0.3736, -11.42)], [], [(5, 4, 10, 11), (3, 2, 8, 9), (1, 0, 6, 7), (0, 5, 11, 6), (4, 3, 9, 10), (2, 1, 7, 8), (8, 7, 13, 14), (11, 10, 16, 17), (9, 8, 14, 15), (7, 6, 12, 13), (6, 11, 17, 12), (10, 9, 15, 16), (13, 12, 18, 19), (12, 17, 23, 18), (16, 15, 21, 22), (14, 13, 19, 20), (17, 16, 22, 23), (15, 14, 20, 21), (23, 22, 28, 29), (21, 20, 26, 27), (19, 18, 24, 25), (18, 23, 29, 24), (22, 21, 27, 28), (20, 19, 25, 26), (24, 29, 30), (28, 27, 30), (26, 25, 30), (29, 28, 30), (27, 26, 30), (25, 24, 30)])
_uv = me_circle_002.uv_layers.new(name='UVMap')
_uv.uv.foreach_set('vector', [0.0, 0.0, 0.0, 0.0, 0.0, 0.0, 0.0, 0.0, 0.0, 0.0, 0.0, 0.0, 0.0, 0.0, 0.0, 0.0, 0.0, 0.0, 0.0, 0.0, 0.0, 0.0, 0.0, 0.0, 0.0, 0.0, 0.0, 0.0, 0.0, 0.0, 0.0, 0.0, 0.0, 0.0, 0.0, 0.0, 0.0, 0.0, 0.0, 0.0, 0.0, 0.0, 0.0, 0.0, 0.0, 0.0, 0.0, 0.0, 0.0, 0.0, 0.0, 0.0, 0.0, 0.0, 0.0, 0.0, 0.0, 0.0, 0.0, 0.0, 0.0, 0.0, 0.0, 0.0, 0.0, 0.0, 0.0, 0.0, 0.0, 0.0, 0.0, 0.0, 0.0, 0.0, 0.0, 0.0, 0.0, 0.0, 0.0, 0.0, 0.0, 0.0, 0.0, 0.0, 0.0, 0.0, 0.0, 0.0, 0.0, 0.0, 0.0, 0.0, 0.0, 0.0, 0.0, 0.0, 0.0, 0.0, 0.0, 0.0, 0.0, 0.0, 0.0, 0.0, 0.0, 0.0, 0.0, 0.0, 0.0, 0.0, 0.0, 0.0, 0.0, 0.0, 0.0, 0.0, 0.0, 0.0, 0.0, 0.0, 0.0, 0.0, 0.0, 0.0, 0.0, 0.0, 0.0, 0.0, 0.0, 0.0, 0.0, 0.0, 0.0, 0.0, 0.0, 0.0, 0.0, 0.0, 0.0, 0.0, 0.0, 0.0, 0.0, 0.0, 0.0, 0.0, 0.0, 0.0, 0.0, 0.0, 0.0, 0.0, 0.0, 0.0, 0.0, 0.0, 0.0, 0.0, 0.0, 0.0, 0.0, 0.0, 0.0, 0.0, 0.0, 0.0, 0.0, 0.0, 0.0, 0.0, 0.0, 0.0, 0.0, 0.0, 0.0, 0.0, 0.0, 0.0, 0.0, 0.0, 0.0, 0.0, 0.0, 0.0, 0.0, 0.0, 0.0, 0.0, 0.0, 0.0, 0.0, 0.0, 0.0, 0.0, 0.0, 0.0, 0.0, 0.0, 0.0, 0.0, 0.0, 0.0, 0.0, 0.0, 0.0, 0.0, 0.0, 0.0, 0.0, 0.0, 0.0, 0.0, 0.0, 0.0, 0.0, 0.0, 0.0, 0.0, 0.0, 0.0, 0.0, 0.0, 0.0, 0.0, 0.0, 0.0, 0.0, 0.0])
me_circle_002.materials.append(mat_white)
me_circle_002.update()
me_plane_001 = bpy.data.meshes.new('Plane.001')
me_plane_001.from_pydata([(-1.0, -1.0, 0.0), (1.0, -1.0, 0.0), (-1.0, 1.0, 0.0), (1.0, 1.0, 0.0), (-0.8434, 0.8434, 0.0), (-0.8434, -0.8434, 0.0), (0.8434, -0.8434, 0.0), (0.8434, 0.8434, 0.0), (-1.0, -1.0, 0.5287), (1.0, -1.0, 0.5287), (-1.0, 1.0, 0.5287), (1.0, 1.0, 0.5287), (-0.8434, 0.8434, 0.09961), (-0.8434, -0.8434, 0.09961), (0.8434, -0.8434, 0.09961), (0.8434, 0.8434, 0.09961)], [], [(5, 0, 2, 4), (6, 1, 0, 5), (7, 3, 1, 6), (4, 2, 3, 7), (13, 12, 10, 8), (14, 13, 8, 9), (15, 14, 9, 11), (12, 15, 11, 10), (6, 5, 13, 14), (1, 3, 11, 9), (2, 0, 8, 10), (7, 6, 14, 15), (5, 4, 12, 13), (3, 2, 10, 11), (0, 1, 9, 8), (4, 7, 15, 12)])
_uv = me_plane_001.uv_layers.new(name='UVMap')
_uv.uv.foreach_set('vector', [0.07832, 0.07832, 0.0, 0.0, 0.0, 1.0, 0.07832, 0.9217, 0.9217, 0.07832, 1.0, 0.0, 0.0, 0.0, 0.07832, 0.07832, 0.9217, 0.9217, 1.0, 1.0, 1.0, 0.0, 0.9217, 0.07832, 0.07832, 0.9217, 0.0, 1.0, 1.0, 1.0, 0.9217, 0.9217, 0.07832, 0.07832, 0.07832, 0.9217, 0.0, 1.0, 0.0, 0.0, 0.9217, 0.07832, 0.07832, 0.07832, 0.0, 0.0, 1.0, 0.0, 0.9217, 0.9217, 0.9217, 0.07832, 1.0, 0.0, 1.0, 1.0, 0.07832, 0.9217, 0.9217, 0.9217, 1.0, 1.0, 0.0, 1.0, 0.9217, 0.07832, 0.07832, 0.07832, 0.07832, 0.07832, 0.9217, 0.07832, 1.0, 0.0, 1.0, 1.0, 1.0, 1.0, 1.0, 0.0, 0.0, 1.0, 0.0, 0.0, 0.0, 0.0, 0.0, 1.0, 0.9217, 0.9217, 0.9217, 0.07832, 0.9217, 0.07832, 0.9217, 0.9217, 0.07832, 0.07832, 0.07832, 0.9217, 0.07832, 0.9217, 0.07832, 0.07832, 1.0, 1.0, 0.0, 1.0, 0.0, 1.0, 1.0, 1.0, 0.0, 0.0, 1.0, 0.0, 1.0, 0.0, 0.0, 0.0, 0.07832, 0.9217, 0.9217, 0.9217, 0.9217, 0.9217, 0.07832, 0.9217])
me_plane_001.materials.append(mat_material)
me_plane_001.update()

# ---- objects
ob_cube = bpy.data.objects.new('Cube', me_cube_001)
ob_circle = bpy.data.objects.new('Circle', me_circle)
ob_circle_001 = bpy.data.objects.new('Circle.001', me_circle_001)
ob_circle_002 = bpy.data.objects.new('Circle.002', me_circle_002)
ob_plane = bpy.data.objects.new('Plane', me_plane_001)

# ---- transforms, parenting, visibility, modifiers, constraints
ob_cube.location = (0.0, 0.0, 1.0)
ob_cube.scale = (0.4, 0.4, 0.4)
_m = ob_cube.modifiers.new('Mirror', 'MIRROR')
_m.use_clip = True
ob_circle.location = (0.0, -0.03, 1.69)
ob_circle.scale = (0.144, 0.144, 0.144)
ob_circle_001.location = (0.0, -0.14, 1.46)
ob_circle_001.rotation_euler = (-0.1745, -3.856e-17, 3.373e-18)
ob_circle_001.scale = (0.1, 0.02, 0.1)
ob_circle_002.location = (4.023e-19, -0.1264, 1.577)
ob_circle_002.rotation_euler = (1.571, 0.1745, -1.571)
ob_circle_002.scale = (0.014, 0.014, 0.014)
_m = ob_circle_002.modifiers.new('Mirror', 'MIRROR')
_m.use_axis = (False, False, True)
_m.use_clip = True
ob_plane.location = (-5.213e-19, -0.2909, 0.8431)
ob_plane.rotation_euler = (-1.281, -2.128e-16, 1.586e-16)
ob_plane.scale = (0.04, 0.04, 0.04)

# ---- collection membership
col_santa.objects.link(ob_cube)
col_santa.objects.link(ob_circle)
col_santa.objects.link(ob_circle_001)
col_santa.objects.link(ob_circle_002)
col_santa.objects.link(ob_plane)

# ---- scene / render settings (as saved in the file)
scene.frame_start = 1; scene.frame_end = 250; scene.frame_set(0)
scene.render.engine = 'BLENDER_EEVEE_NEXT'
scene.cycles.sampling_pattern = 'TABULATED_SOBOL'
bpy.context.view_layer.update()

# ---- added for rendering (the .blend has no active camera and no usable light): camera, sun
cam_auto = bpy.data.cameras.new('AutoCamera')
cam_auto.lens = 50.0
cam_auto.sensor_width = 36.0
cam_auto.clip_end = 1000.0
ob_auto_camera = bpy.data.objects.new('AutoCamera', cam_auto)
scene.collection.objects.link(ob_auto_camera)
ob_auto_camera.location = (2.94195, -3.53034, 3.36352)
ob_auto_camera.rotation_euler = (1.09748, -7.21219e-08, 0.694738)
scene.camera = ob_auto_camera
light_auto_sun = bpy.data.lights.new('AutoSun', 'SUN')
light_auto_sun.energy = 3.0
light_auto_sun.angle = 0.0523599
ob_auto_sun = bpy.data.objects.new('AutoSun', light_auto_sun)
scene.collection.objects.link(ob_auto_sun)
ob_auto_sun.rotation_euler = (0.872665, 0.174533, 0.523599)
bpy.context.view_layer.update()
